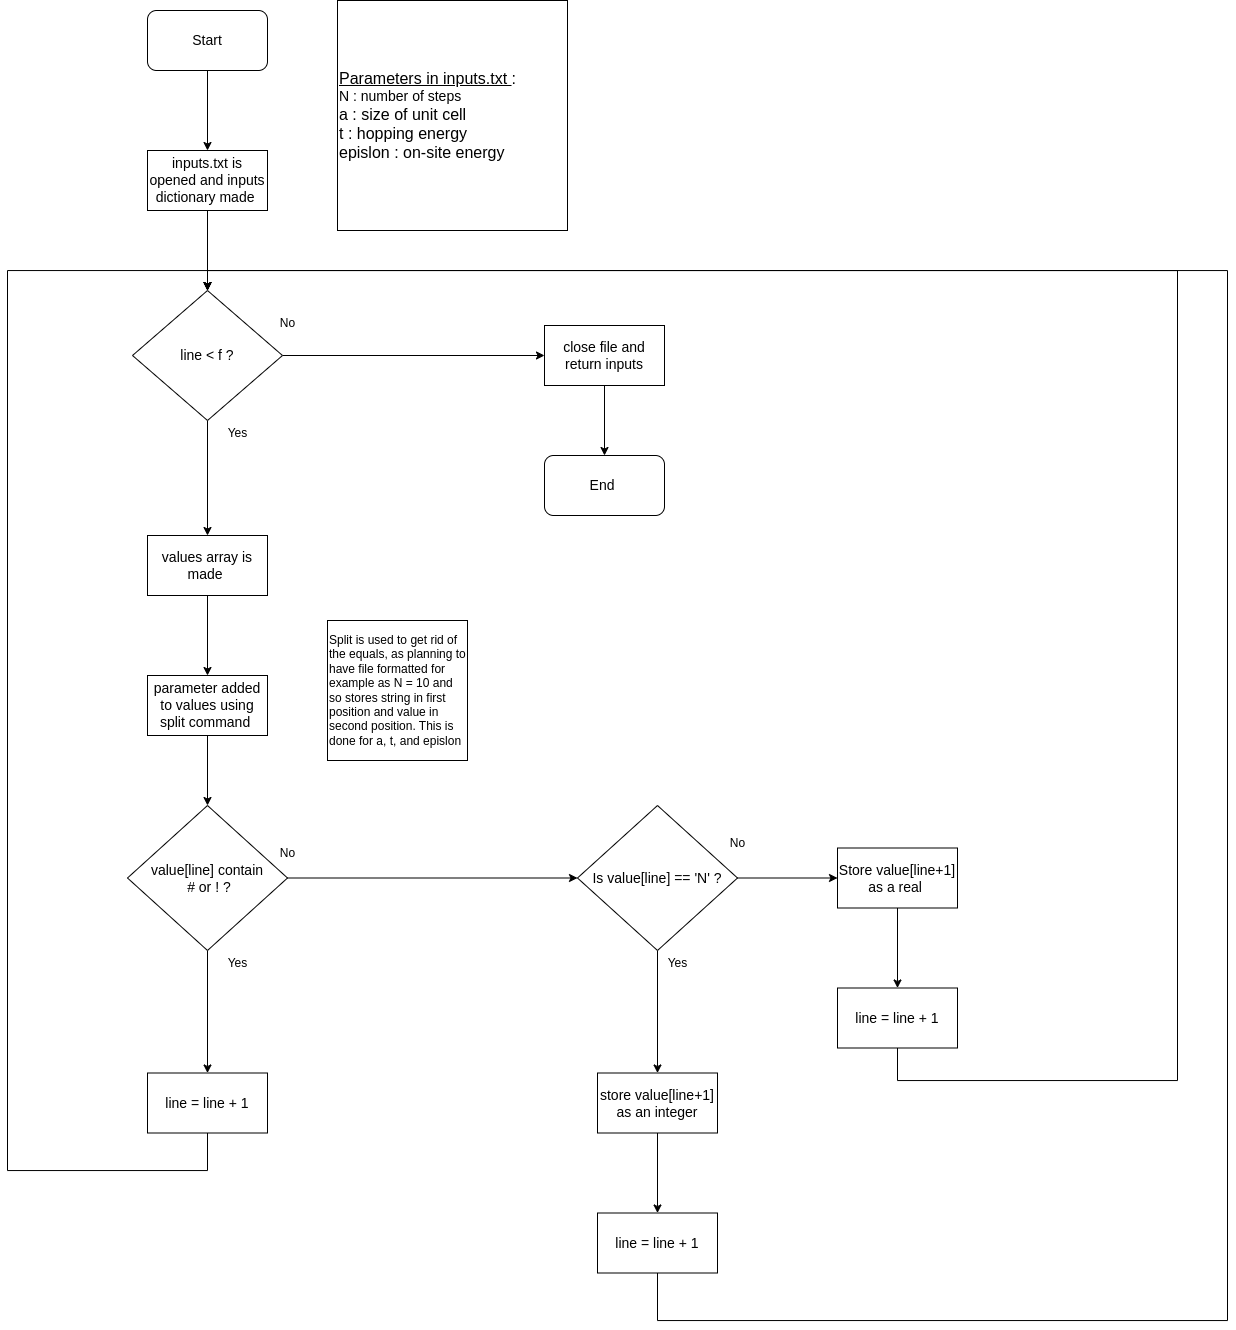

The diagram above was exported from draw.io. Its source (the exported page's mxGraphModel, read from the mxfile embedded in the PNG):
<mxGraphModel dx="620" dy="755" grid="1" gridSize="10" guides="1" tooltips="1" connect="1" arrows="1" fold="1" page="1" pageScale="1" pageWidth="827" pageHeight="1169" math="0" shadow="0">
  <root>
    <mxCell id="0" />
    <mxCell id="1" parent="0" />
    <mxCell id="nTSq9sV_BMsbNsLV7Axq-4" value="" style="edgeStyle=orthogonalEdgeStyle;rounded=0;orthogonalLoop=1;jettySize=auto;html=1;" edge="1" parent="1" source="nTSq9sV_BMsbNsLV7Axq-2" target="nTSq9sV_BMsbNsLV7Axq-3">
      <mxGeometry relative="1" as="geometry" />
    </mxCell>
    <mxCell id="nTSq9sV_BMsbNsLV7Axq-2" value="&lt;font style=&quot;font-size: 14px;&quot;&gt;Start&lt;/font&gt;" style="rounded=1;whiteSpace=wrap;html=1;" vertex="1" parent="1">
      <mxGeometry x="310" y="80" width="120" height="60" as="geometry" />
    </mxCell>
    <mxCell id="nTSq9sV_BMsbNsLV7Axq-15" value="" style="edgeStyle=orthogonalEdgeStyle;rounded=0;orthogonalLoop=1;jettySize=auto;html=1;" edge="1" parent="1" source="nTSq9sV_BMsbNsLV7Axq-3" target="nTSq9sV_BMsbNsLV7Axq-14">
      <mxGeometry relative="1" as="geometry" />
    </mxCell>
    <mxCell id="nTSq9sV_BMsbNsLV7Axq-3" value="&lt;font style=&quot;font-size: 14px;&quot;&gt;inputs.txt is opened and inputs dictionary made&amp;nbsp;&lt;/font&gt;" style="rounded=0;whiteSpace=wrap;html=1;" vertex="1" parent="1">
      <mxGeometry x="310" y="220" width="120" height="60" as="geometry" />
    </mxCell>
    <mxCell id="nTSq9sV_BMsbNsLV7Axq-5" value="&lt;font style=&quot;font-size: 16px;&quot;&gt;&lt;u style=&quot;&quot;&gt;Parameters in inputs.txt&amp;nbsp;&lt;/u&gt;:&lt;/font&gt;&lt;font style=&quot;font-size: 14px;&quot;&gt;&amp;nbsp;&lt;/font&gt;&lt;div&gt;&lt;font style=&quot;font-size: 14px;&quot;&gt;N : &lt;/font&gt;&lt;font style=&quot;font-size: 14px;&quot;&gt;number of steps&amp;nbsp;&lt;/font&gt;&lt;/div&gt;&lt;div&gt;&lt;font size=&quot;3&quot;&gt;a : size of unit cell&lt;/font&gt;&lt;/div&gt;&lt;div&gt;&lt;font size=&quot;3&quot;&gt;t : hopping energy&amp;nbsp;&lt;/font&gt;&lt;/div&gt;&lt;div&gt;&lt;font size=&quot;3&quot;&gt;epislon : on-site energy&amp;nbsp;&lt;/font&gt;&lt;/div&gt;" style="whiteSpace=wrap;html=1;aspect=fixed;align=left;" vertex="1" parent="1">
      <mxGeometry x="500" y="70" width="230" height="230" as="geometry" />
    </mxCell>
    <mxCell id="nTSq9sV_BMsbNsLV7Axq-17" value="" style="edgeStyle=orthogonalEdgeStyle;rounded=0;orthogonalLoop=1;jettySize=auto;html=1;" edge="1" parent="1" source="nTSq9sV_BMsbNsLV7Axq-14" target="nTSq9sV_BMsbNsLV7Axq-16">
      <mxGeometry relative="1" as="geometry" />
    </mxCell>
    <mxCell id="nTSq9sV_BMsbNsLV7Axq-19" value="" style="edgeStyle=orthogonalEdgeStyle;rounded=0;orthogonalLoop=1;jettySize=auto;html=1;" edge="1" parent="1" source="nTSq9sV_BMsbNsLV7Axq-14" target="nTSq9sV_BMsbNsLV7Axq-18">
      <mxGeometry relative="1" as="geometry" />
    </mxCell>
    <mxCell id="nTSq9sV_BMsbNsLV7Axq-14" value="&lt;font style=&quot;font-size: 14px;&quot;&gt;line &amp;lt; f ?&lt;/font&gt;" style="rhombus;whiteSpace=wrap;html=1;rounded=0;" vertex="1" parent="1">
      <mxGeometry x="295" y="360" width="150" height="130" as="geometry" />
    </mxCell>
    <mxCell id="nTSq9sV_BMsbNsLV7Axq-23" value="" style="edgeStyle=orthogonalEdgeStyle;rounded=0;orthogonalLoop=1;jettySize=auto;html=1;" edge="1" parent="1" source="nTSq9sV_BMsbNsLV7Axq-16" target="nTSq9sV_BMsbNsLV7Axq-22">
      <mxGeometry relative="1" as="geometry" />
    </mxCell>
    <mxCell id="nTSq9sV_BMsbNsLV7Axq-16" value="&lt;font style=&quot;font-size: 14px;&quot;&gt;values array is made&amp;nbsp;&lt;/font&gt;" style="whiteSpace=wrap;html=1;rounded=0;" vertex="1" parent="1">
      <mxGeometry x="310" y="605" width="120" height="60" as="geometry" />
    </mxCell>
    <mxCell id="nTSq9sV_BMsbNsLV7Axq-55" value="" style="edgeStyle=orthogonalEdgeStyle;rounded=0;orthogonalLoop=1;jettySize=auto;html=1;" edge="1" parent="1" source="nTSq9sV_BMsbNsLV7Axq-18" target="nTSq9sV_BMsbNsLV7Axq-54">
      <mxGeometry relative="1" as="geometry" />
    </mxCell>
    <mxCell id="nTSq9sV_BMsbNsLV7Axq-18" value="&lt;font style=&quot;font-size: 14px;&quot;&gt;close file and return inputs&lt;/font&gt;" style="whiteSpace=wrap;html=1;rounded=0;" vertex="1" parent="1">
      <mxGeometry x="707" y="395" width="120" height="60" as="geometry" />
    </mxCell>
    <mxCell id="nTSq9sV_BMsbNsLV7Axq-20" value="No" style="text;html=1;align=center;verticalAlign=middle;resizable=0;points=[];autosize=1;strokeColor=none;fillColor=none;" vertex="1" parent="1">
      <mxGeometry x="430" y="378" width="40" height="30" as="geometry" />
    </mxCell>
    <mxCell id="nTSq9sV_BMsbNsLV7Axq-21" value="Yes" style="text;html=1;align=center;verticalAlign=middle;resizable=0;points=[];autosize=1;strokeColor=none;fillColor=none;" vertex="1" parent="1">
      <mxGeometry x="380" y="488" width="40" height="30" as="geometry" />
    </mxCell>
    <mxCell id="nTSq9sV_BMsbNsLV7Axq-27" value="" style="edgeStyle=orthogonalEdgeStyle;rounded=0;orthogonalLoop=1;jettySize=auto;html=1;" edge="1" parent="1" source="nTSq9sV_BMsbNsLV7Axq-22" target="nTSq9sV_BMsbNsLV7Axq-26">
      <mxGeometry relative="1" as="geometry" />
    </mxCell>
    <mxCell id="nTSq9sV_BMsbNsLV7Axq-22" value="&lt;span style=&quot;font-size: 14px;&quot;&gt;parameter added to values using split command&amp;nbsp;&lt;/span&gt;" style="whiteSpace=wrap;html=1;rounded=0;" vertex="1" parent="1">
      <mxGeometry x="310" y="745" width="120" height="60" as="geometry" />
    </mxCell>
    <mxCell id="nTSq9sV_BMsbNsLV7Axq-29" value="" style="edgeStyle=orthogonalEdgeStyle;rounded=0;orthogonalLoop=1;jettySize=auto;html=1;" edge="1" parent="1" source="nTSq9sV_BMsbNsLV7Axq-26" target="nTSq9sV_BMsbNsLV7Axq-28">
      <mxGeometry relative="1" as="geometry" />
    </mxCell>
    <mxCell id="nTSq9sV_BMsbNsLV7Axq-40" value="" style="edgeStyle=orthogonalEdgeStyle;rounded=0;orthogonalLoop=1;jettySize=auto;html=1;" edge="1" parent="1" source="nTSq9sV_BMsbNsLV7Axq-26" target="nTSq9sV_BMsbNsLV7Axq-39">
      <mxGeometry relative="1" as="geometry" />
    </mxCell>
    <mxCell id="nTSq9sV_BMsbNsLV7Axq-26" value="&lt;font style=&quot;font-size: 14px;&quot;&gt;value[line] contain&lt;/font&gt;&lt;div&gt;&lt;font style=&quot;font-size: 14px;&quot;&gt;&amp;nbsp;# or ! ?&lt;/font&gt;&lt;/div&gt;" style="rhombus;whiteSpace=wrap;html=1;rounded=0;" vertex="1" parent="1">
      <mxGeometry x="290" y="875" width="160" height="145" as="geometry" />
    </mxCell>
    <mxCell id="nTSq9sV_BMsbNsLV7Axq-37" style="edgeStyle=orthogonalEdgeStyle;rounded=0;orthogonalLoop=1;jettySize=auto;html=1;entryX=0.5;entryY=0;entryDx=0;entryDy=0;" edge="1" parent="1" source="nTSq9sV_BMsbNsLV7Axq-28" target="nTSq9sV_BMsbNsLV7Axq-14">
      <mxGeometry relative="1" as="geometry">
        <Array as="points">
          <mxPoint x="370" y="1240" />
          <mxPoint x="170" y="1240" />
          <mxPoint x="170" y="340" />
          <mxPoint x="370" y="340" />
        </Array>
      </mxGeometry>
    </mxCell>
    <mxCell id="nTSq9sV_BMsbNsLV7Axq-28" value="&lt;font style=&quot;font-size: 14px;&quot;&gt;line = line + 1&lt;/font&gt;" style="whiteSpace=wrap;html=1;rounded=0;" vertex="1" parent="1">
      <mxGeometry x="310" y="1142.5" width="120" height="60" as="geometry" />
    </mxCell>
    <mxCell id="nTSq9sV_BMsbNsLV7Axq-30" value="Yes" style="text;html=1;align=center;verticalAlign=middle;resizable=0;points=[];autosize=1;strokeColor=none;fillColor=none;" vertex="1" parent="1">
      <mxGeometry x="380" y="1018" width="40" height="30" as="geometry" />
    </mxCell>
    <mxCell id="nTSq9sV_BMsbNsLV7Axq-33" value="No" style="text;html=1;align=center;verticalAlign=middle;resizable=0;points=[];autosize=1;strokeColor=none;fillColor=none;" vertex="1" parent="1">
      <mxGeometry x="430" y="908" width="40" height="30" as="geometry" />
    </mxCell>
    <mxCell id="nTSq9sV_BMsbNsLV7Axq-43" value="" style="edgeStyle=orthogonalEdgeStyle;rounded=0;orthogonalLoop=1;jettySize=auto;html=1;" edge="1" parent="1" source="nTSq9sV_BMsbNsLV7Axq-39" target="nTSq9sV_BMsbNsLV7Axq-42">
      <mxGeometry relative="1" as="geometry" />
    </mxCell>
    <mxCell id="nTSq9sV_BMsbNsLV7Axq-46" value="" style="edgeStyle=orthogonalEdgeStyle;rounded=0;orthogonalLoop=1;jettySize=auto;html=1;" edge="1" parent="1" source="nTSq9sV_BMsbNsLV7Axq-39" target="nTSq9sV_BMsbNsLV7Axq-45">
      <mxGeometry relative="1" as="geometry" />
    </mxCell>
    <mxCell id="nTSq9sV_BMsbNsLV7Axq-39" value="&lt;span style=&quot;font-size: 14px;&quot;&gt;Is value[line] == 'N' ?&lt;/span&gt;" style="rhombus;whiteSpace=wrap;html=1;rounded=0;" vertex="1" parent="1">
      <mxGeometry x="740" y="875" width="160" height="145" as="geometry" />
    </mxCell>
    <mxCell id="nTSq9sV_BMsbNsLV7Axq-41" value="Split is used to get rid of the equals, as planning to have file formatted for example as N = 10 and so stores string in first position and value in second position. This is done for a, t, and epislon" style="whiteSpace=wrap;html=1;aspect=fixed;align=left;" vertex="1" parent="1">
      <mxGeometry x="490" y="690" width="140" height="140" as="geometry" />
    </mxCell>
    <mxCell id="nTSq9sV_BMsbNsLV7Axq-52" value="" style="edgeStyle=orthogonalEdgeStyle;rounded=0;orthogonalLoop=1;jettySize=auto;html=1;" edge="1" parent="1" source="nTSq9sV_BMsbNsLV7Axq-42" target="nTSq9sV_BMsbNsLV7Axq-51">
      <mxGeometry relative="1" as="geometry" />
    </mxCell>
    <mxCell id="nTSq9sV_BMsbNsLV7Axq-42" value="&lt;font style=&quot;font-size: 14px;&quot;&gt;store value[line+1] as an integer&lt;/font&gt;" style="whiteSpace=wrap;html=1;rounded=0;" vertex="1" parent="1">
      <mxGeometry x="760" y="1142.5" width="120" height="60" as="geometry" />
    </mxCell>
    <mxCell id="nTSq9sV_BMsbNsLV7Axq-44" value="Yes" style="text;html=1;align=center;verticalAlign=middle;resizable=0;points=[];autosize=1;strokeColor=none;fillColor=none;" vertex="1" parent="1">
      <mxGeometry x="820" y="1018" width="40" height="30" as="geometry" />
    </mxCell>
    <mxCell id="nTSq9sV_BMsbNsLV7Axq-49" value="" style="edgeStyle=orthogonalEdgeStyle;rounded=0;orthogonalLoop=1;jettySize=auto;html=1;" edge="1" parent="1" source="nTSq9sV_BMsbNsLV7Axq-45" target="nTSq9sV_BMsbNsLV7Axq-48">
      <mxGeometry relative="1" as="geometry" />
    </mxCell>
    <mxCell id="nTSq9sV_BMsbNsLV7Axq-45" value="&lt;font style=&quot;font-size: 14px;&quot;&gt;Store value[line+1] as a real&amp;nbsp;&lt;/font&gt;" style="whiteSpace=wrap;html=1;rounded=0;" vertex="1" parent="1">
      <mxGeometry x="1000" y="917.5" width="120" height="60" as="geometry" />
    </mxCell>
    <mxCell id="nTSq9sV_BMsbNsLV7Axq-47" value="No" style="text;html=1;align=center;verticalAlign=middle;resizable=0;points=[];autosize=1;strokeColor=none;fillColor=none;" vertex="1" parent="1">
      <mxGeometry x="880" y="898" width="40" height="30" as="geometry" />
    </mxCell>
    <mxCell id="nTSq9sV_BMsbNsLV7Axq-50" style="edgeStyle=orthogonalEdgeStyle;rounded=0;orthogonalLoop=1;jettySize=auto;html=1;entryX=0.5;entryY=0;entryDx=0;entryDy=0;" edge="1" parent="1" source="nTSq9sV_BMsbNsLV7Axq-48" target="nTSq9sV_BMsbNsLV7Axq-14">
      <mxGeometry relative="1" as="geometry">
        <Array as="points">
          <mxPoint x="1060" y="1150" />
          <mxPoint x="1340" y="1150" />
          <mxPoint x="1340" y="340" />
          <mxPoint x="370" y="340" />
        </Array>
      </mxGeometry>
    </mxCell>
    <mxCell id="nTSq9sV_BMsbNsLV7Axq-48" value="&lt;font style=&quot;font-size: 14px;&quot;&gt;line = line + 1&lt;/font&gt;" style="whiteSpace=wrap;html=1;rounded=0;" vertex="1" parent="1">
      <mxGeometry x="1000" y="1057.5" width="120" height="60" as="geometry" />
    </mxCell>
    <mxCell id="nTSq9sV_BMsbNsLV7Axq-53" style="edgeStyle=orthogonalEdgeStyle;rounded=0;orthogonalLoop=1;jettySize=auto;html=1;entryX=0.5;entryY=0;entryDx=0;entryDy=0;" edge="1" parent="1" source="nTSq9sV_BMsbNsLV7Axq-51" target="nTSq9sV_BMsbNsLV7Axq-14">
      <mxGeometry relative="1" as="geometry">
        <Array as="points">
          <mxPoint x="820" y="1390" />
          <mxPoint x="1390" y="1390" />
          <mxPoint x="1390" y="340" />
          <mxPoint x="370" y="340" />
        </Array>
      </mxGeometry>
    </mxCell>
    <mxCell id="nTSq9sV_BMsbNsLV7Axq-51" value="&lt;font style=&quot;font-size: 14px;&quot;&gt;line = line + 1&lt;/font&gt;" style="whiteSpace=wrap;html=1;rounded=0;" vertex="1" parent="1">
      <mxGeometry x="760" y="1282.5" width="120" height="60" as="geometry" />
    </mxCell>
    <mxCell id="nTSq9sV_BMsbNsLV7Axq-54" value="&lt;span style=&quot;font-size: 14px;&quot;&gt;End&amp;nbsp;&lt;/span&gt;" style="rounded=1;whiteSpace=wrap;html=1;" vertex="1" parent="1">
      <mxGeometry x="707" y="525" width="120" height="60" as="geometry" />
    </mxCell>
  </root>
</mxGraphModel>